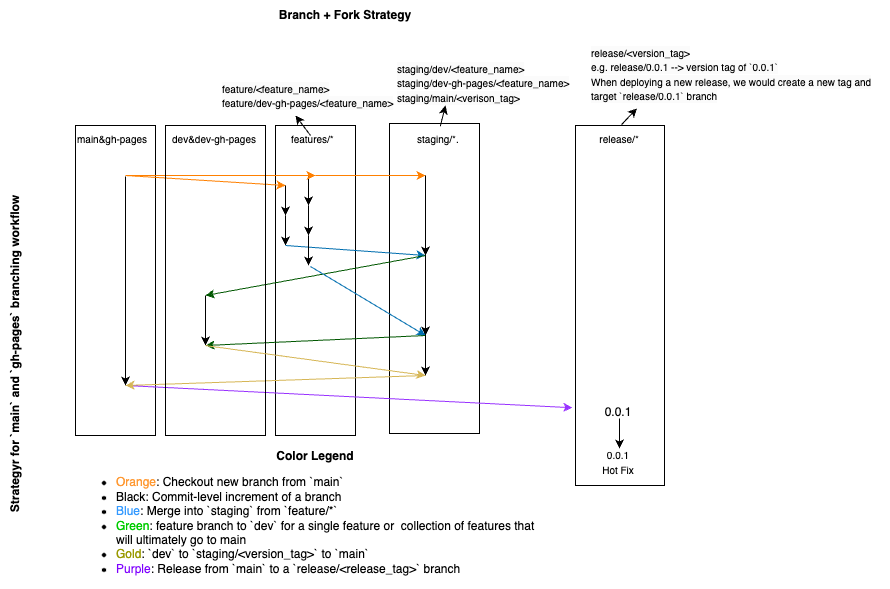

The diagram above was exported from draw.io. Its source (the exported page's mxGraphModel, read from the mxfile embedded in the PNG):
<mxGraphModel dx="825" dy="1561" grid="1" gridSize="10" guides="1" tooltips="1" connect="1" arrows="1" fold="1" page="1" pageScale="1" pageWidth="425" pageHeight="675" math="0" shadow="0">
  <root>
    <mxCell id="0" />
    <mxCell id="1" parent="0" />
    <mxCell id="INW2p0XJOaQ0OmKbUWKD-19" value="" style="rounded=0;whiteSpace=wrap;html=1;fillColor=none;" vertex="1" parent="1">
      <mxGeometry x="160" y="30" width="80" height="310" as="geometry" />
    </mxCell>
    <mxCell id="INW2p0XJOaQ0OmKbUWKD-49" value="" style="rounded=0;whiteSpace=wrap;html=1;fillColor=none;" vertex="1" parent="1">
      <mxGeometry x="660" y="30" width="89" height="360" as="geometry" />
    </mxCell>
    <mxCell id="INW2p0XJOaQ0OmKbUWKD-17" value="" style="rounded=0;whiteSpace=wrap;html=1;fillColor=none;" vertex="1" parent="1">
      <mxGeometry x="360" y="30" width="80" height="310" as="geometry" />
    </mxCell>
    <mxCell id="INW2p0XJOaQ0OmKbUWKD-18" value="" style="rounded=0;whiteSpace=wrap;html=1;fillColor=none;" vertex="1" parent="1">
      <mxGeometry x="474" y="28" width="90" height="310" as="geometry" />
    </mxCell>
    <mxCell id="h6sleHDO5r3gRc6VDY3P-1" value="&lt;font style=&quot;font-size: 10px;&quot;&gt;main&amp;amp;gh-pages&amp;nbsp; &amp;nbsp; &amp;nbsp; &amp;nbsp; &amp;nbsp;dev&amp;amp;dev-gh-pages&amp;nbsp; &amp;nbsp; &amp;nbsp;&lt;span style=&quot;white-space: pre;&quot;&gt;&#09;&lt;/span&gt;&lt;span style=&quot;white-space: pre;&quot;&gt;&amp;nbsp;&lt;/span&gt;&amp;nbsp; &amp;nbsp; features/*&amp;nbsp; &amp;nbsp; &amp;nbsp; &amp;nbsp; &amp;nbsp; &amp;nbsp; &amp;nbsp; &amp;nbsp; &amp;nbsp; &amp;nbsp; &amp;nbsp; &amp;nbsp; &amp;nbsp; &amp;nbsp; &amp;nbsp; staging/*.&amp;nbsp; &amp;nbsp; &amp;nbsp; &amp;nbsp; &amp;nbsp; &amp;nbsp; &amp;nbsp;&lt;span style=&quot;white-space: pre;&quot;&gt;&#09;&lt;span style=&quot;white-space: pre;&quot;&gt;&#09;&lt;/span&gt;&lt;span style=&quot;white-space: pre;&quot;&gt;&#09;&lt;/span&gt;&lt;span style=&quot;white-space: pre;&quot;&gt;&#09;&lt;/span&gt;&lt;/span&gt;&amp;nbsp; &amp;nbsp; &amp;nbsp; &amp;nbsp; &amp;nbsp; &amp;nbsp; release/*&lt;/font&gt;" style="text;whiteSpace=wrap;html=1;" parent="1" vertex="1">
      <mxGeometry x="160" y="30" width="600" height="30" as="geometry" />
    </mxCell>
    <mxCell id="h6sleHDO5r3gRc6VDY3P-4" value="" style="endArrow=classic;html=1;rounded=0;" parent="1" edge="1">
      <mxGeometry width="50" height="50" relative="1" as="geometry">
        <mxPoint x="370" y="90" as="sourcePoint" />
        <mxPoint x="370" y="120" as="targetPoint" />
      </mxGeometry>
    </mxCell>
    <mxCell id="h6sleHDO5r3gRc6VDY3P-5" value="" style="endArrow=classic;html=1;rounded=0;fillColor=#f8cecc;strokeColor=#FF8000;" parent="1" edge="1">
      <mxGeometry width="50" height="50" relative="1" as="geometry">
        <mxPoint x="210" y="80" as="sourcePoint" />
        <mxPoint x="370" y="90" as="targetPoint" />
      </mxGeometry>
    </mxCell>
    <mxCell id="h6sleHDO5r3gRc6VDY3P-6" value="" style="endArrow=classic;html=1;rounded=0;" parent="1" edge="1">
      <mxGeometry width="50" height="50" relative="1" as="geometry">
        <mxPoint x="370" y="120" as="sourcePoint" />
        <mxPoint x="370" y="150" as="targetPoint" />
      </mxGeometry>
    </mxCell>
    <mxCell id="h6sleHDO5r3gRc6VDY3P-8" value="" style="endArrow=classic;html=1;rounded=0;" parent="1" edge="1">
      <mxGeometry width="50" height="50" relative="1" as="geometry">
        <mxPoint x="393" y="80" as="sourcePoint" />
        <mxPoint x="393" y="110" as="targetPoint" />
      </mxGeometry>
    </mxCell>
    <mxCell id="h6sleHDO5r3gRc6VDY3P-9" value="" style="endArrow=classic;html=1;rounded=0;" parent="1" edge="1">
      <mxGeometry width="50" height="50" relative="1" as="geometry">
        <mxPoint x="393" y="110" as="sourcePoint" />
        <mxPoint x="393" y="140" as="targetPoint" />
      </mxGeometry>
    </mxCell>
    <mxCell id="h6sleHDO5r3gRc6VDY3P-11" value="" style="endArrow=classic;html=1;rounded=0;fillColor=#f8cecc;strokeColor=#FF8000;" parent="1" edge="1">
      <mxGeometry width="50" height="50" relative="1" as="geometry">
        <mxPoint x="210" y="80" as="sourcePoint" />
        <mxPoint x="400" y="80" as="targetPoint" />
      </mxGeometry>
    </mxCell>
    <mxCell id="h6sleHDO5r3gRc6VDY3P-13" value="" style="endArrow=classic;html=1;rounded=0;fillColor=#1ba1e2;strokeColor=#006EAF;" parent="1" edge="1">
      <mxGeometry width="50" height="50" relative="1" as="geometry">
        <mxPoint x="370" y="150" as="sourcePoint" />
        <mxPoint x="510" y="160" as="targetPoint" />
      </mxGeometry>
    </mxCell>
    <mxCell id="h6sleHDO5r3gRc6VDY3P-14" value="" style="endArrow=classic;html=1;rounded=0;fillColor=#008a00;strokeColor=#005700;" parent="1" edge="1">
      <mxGeometry width="50" height="50" relative="1" as="geometry">
        <mxPoint x="510" y="160" as="sourcePoint" />
        <mxPoint x="290" y="200" as="targetPoint" />
      </mxGeometry>
    </mxCell>
    <mxCell id="h6sleHDO5r3gRc6VDY3P-17" value="" style="endArrow=classic;html=1;rounded=0;fillColor=#f8cecc;strokeColor=#FF8000;" parent="1" edge="1">
      <mxGeometry width="50" height="50" relative="1" as="geometry">
        <mxPoint x="400" y="80" as="sourcePoint" />
        <mxPoint x="510" y="80" as="targetPoint" />
      </mxGeometry>
    </mxCell>
    <mxCell id="h6sleHDO5r3gRc6VDY3P-19" value="" style="endArrow=classic;html=1;rounded=0;" parent="1" edge="1">
      <mxGeometry width="50" height="50" relative="1" as="geometry">
        <mxPoint x="510" y="80" as="sourcePoint" />
        <mxPoint x="510" y="160" as="targetPoint" />
      </mxGeometry>
    </mxCell>
    <mxCell id="INW2p0XJOaQ0OmKbUWKD-1" value="&lt;b&gt;Branch + Fork Strategy&lt;/b&gt;" style="text;html=1;strokeColor=none;fillColor=none;align=center;verticalAlign=middle;whiteSpace=wrap;rounded=0;" vertex="1" parent="1">
      <mxGeometry x="305" y="-95" width="250" height="30" as="geometry" />
    </mxCell>
    <mxCell id="INW2p0XJOaQ0OmKbUWKD-2" value="&lt;b&gt;Strategyr for `main` and `gh-pages` branching workflow&lt;/b&gt;" style="text;html=1;strokeColor=none;fillColor=none;align=center;verticalAlign=middle;whiteSpace=wrap;rounded=0;rotation=270;" vertex="1" parent="1">
      <mxGeometry x="-79.6" y="243" width="360.19" height="30" as="geometry" />
    </mxCell>
    <mxCell id="INW2p0XJOaQ0OmKbUWKD-14" value="&lt;b&gt;Color Legend&lt;br&gt;&lt;/b&gt;&lt;ul&gt;&lt;li style=&quot;border-color: var(--border-color); text-align: left;&quot;&gt;&lt;font style=&quot;border-color: var(--border-color);&quot; color=&quot;#ff9933&quot;&gt;Orange&lt;/font&gt;: Checkout new branch from `main`&lt;/li&gt;&lt;li style=&quot;border-color: var(--border-color); text-align: left;&quot;&gt;Black: Commit-level increment of a branch&lt;/li&gt;&lt;li style=&quot;text-align: left;&quot;&gt;&lt;font color=&quot;#3399ff&quot;&gt;Blue&lt;/font&gt;: Merge into `staging` from `feature/*`&lt;/li&gt;&lt;li style=&quot;border-color: var(--border-color); text-align: left;&quot;&gt;&lt;font style=&quot;border-color: var(--border-color);&quot; color=&quot;#00cc00&quot;&gt;Green&lt;/font&gt;: feature branch to `dev` for a single feature or&amp;nbsp; collection of features that will ultimately go to main&lt;/li&gt;&lt;li style=&quot;text-align: left;&quot;&gt;&lt;font style=&quot;background-color: initial;&quot; color=&quot;#999900&quot;&gt;Gold&lt;/font&gt;&lt;span style=&quot;background-color: initial;&quot;&gt;: `dev` to `staging/&amp;lt;version_tag&amp;gt;` to `main`&lt;/span&gt;&lt;br&gt;&lt;/li&gt;&lt;li style=&quot;border-color: var(--border-color); text-align: left;&quot;&gt;&lt;font style=&quot;border-color: var(--border-color); background-color: initial;&quot; color=&quot;#7f00ff&quot;&gt;Purple&lt;/font&gt;: Release from `main` to a `release/&amp;lt;release_tag&amp;gt;` branch&lt;/li&gt;&lt;/ul&gt;" style="text;html=1;strokeColor=none;fillColor=none;align=center;verticalAlign=middle;whiteSpace=wrap;rounded=0;" vertex="1" parent="1">
      <mxGeometry x="160" y="353" width="480" height="140" as="geometry" />
    </mxCell>
    <mxCell id="INW2p0XJOaQ0OmKbUWKD-41" value="&lt;span style=&quot;color: rgb(0, 0, 0); font-family: Helvetica; font-style: normal; font-variant-ligatures: normal; font-variant-caps: normal; font-weight: 400; letter-spacing: normal; orphans: 2; text-align: left; text-indent: 0px; text-transform: none; widows: 2; word-spacing: 0px; -webkit-text-stroke-width: 0px; background-color: rgb(251, 251, 251); text-decoration-thickness: initial; text-decoration-style: initial; text-decoration-color: initial; float: none; display: inline !important;&quot;&gt;&lt;font style=&quot;font-size: 10px;&quot;&gt;staging/dev/&amp;lt;feature_name&amp;gt;&lt;br&gt;staging/dev-gh-pages/&amp;lt;feature_name&amp;gt;&lt;br&gt;staging/main/&amp;lt;verison_tag&amp;gt;&lt;/font&gt;&lt;br style=&quot;border-color: var(--border-color); font-size: 10px;&quot;&gt;&lt;/span&gt;" style="text;whiteSpace=wrap;html=1;" vertex="1" parent="1">
      <mxGeometry x="480" y="-40" width="180" height="60" as="geometry" />
    </mxCell>
    <mxCell id="INW2p0XJOaQ0OmKbUWKD-52" value="" style="endArrow=classic;html=1;rounded=0;fillColor=#f8cecc;strokeColor=#9933FF;entryX=-0.035;entryY=0.784;entryDx=0;entryDy=0;entryPerimeter=0;" edge="1" parent="1" target="INW2p0XJOaQ0OmKbUWKD-49">
      <mxGeometry width="50" height="50" relative="1" as="geometry">
        <mxPoint x="210" y="290" as="sourcePoint" />
        <mxPoint x="684" y="290" as="targetPoint" />
      </mxGeometry>
    </mxCell>
    <mxCell id="INW2p0XJOaQ0OmKbUWKD-53" value="0.0.1" style="text;html=1;strokeColor=none;fillColor=none;align=center;verticalAlign=middle;whiteSpace=wrap;rounded=0;" vertex="1" parent="1">
      <mxGeometry x="673" y="302" width="60" height="30" as="geometry" />
    </mxCell>
    <mxCell id="INW2p0XJOaQ0OmKbUWKD-56" value="" style="endArrow=classic;html=1;rounded=0;" edge="1" parent="1">
      <mxGeometry width="50" height="50" relative="1" as="geometry">
        <mxPoint x="510" y="160" as="sourcePoint" />
        <mxPoint x="510" y="240" as="targetPoint" />
      </mxGeometry>
    </mxCell>
    <mxCell id="INW2p0XJOaQ0OmKbUWKD-57" value="" style="endArrow=classic;html=1;rounded=0;" edge="1" parent="1">
      <mxGeometry width="50" height="50" relative="1" as="geometry">
        <mxPoint x="704" y="323" as="sourcePoint" />
        <mxPoint x="704" y="353" as="targetPoint" />
      </mxGeometry>
    </mxCell>
    <mxCell id="INW2p0XJOaQ0OmKbUWKD-58" value="" style="endArrow=classic;html=1;rounded=0;" edge="1" parent="1">
      <mxGeometry width="50" height="50" relative="1" as="geometry">
        <mxPoint x="290" y="200" as="sourcePoint" />
        <mxPoint x="290" y="250" as="targetPoint" />
      </mxGeometry>
    </mxCell>
    <mxCell id="h6sleHDO5r3gRc6VDY3P-20" value="" style="endArrow=classic;html=1;rounded=0;fillColor=#1ba1e2;strokeColor=#006EAF;" parent="1" edge="1">
      <mxGeometry width="50" height="50" relative="1" as="geometry">
        <mxPoint x="395" y="171" as="sourcePoint" />
        <mxPoint x="510" y="240" as="targetPoint" />
      </mxGeometry>
    </mxCell>
    <mxCell id="h6sleHDO5r3gRc6VDY3P-10" value="" style="endArrow=classic;html=1;rounded=0;fillColor=#f8cecc;strokeColor=#000000;" parent="1" edge="1">
      <mxGeometry width="50" height="50" relative="1" as="geometry">
        <mxPoint x="393" y="140" as="sourcePoint" />
        <mxPoint x="393" y="170" as="targetPoint" />
      </mxGeometry>
    </mxCell>
    <mxCell id="INW2p0XJOaQ0OmKbUWKD-59" value="" style="endArrow=classic;html=1;rounded=0;fillColor=#008a00;strokeColor=#005700;" edge="1" parent="1">
      <mxGeometry width="50" height="50" relative="1" as="geometry">
        <mxPoint x="510" y="240" as="sourcePoint" />
        <mxPoint x="290" y="250" as="targetPoint" />
      </mxGeometry>
    </mxCell>
    <mxCell id="INW2p0XJOaQ0OmKbUWKD-62" value="" style="endArrow=classic;html=1;rounded=0;fillColor=#fff2cc;strokeColor=#d6b656;" edge="1" parent="1">
      <mxGeometry width="50" height="50" relative="1" as="geometry">
        <mxPoint x="510" y="280" as="sourcePoint" />
        <mxPoint x="210" y="290" as="targetPoint" />
      </mxGeometry>
    </mxCell>
    <mxCell id="INW2p0XJOaQ0OmKbUWKD-64" value="&lt;font style=&quot;font-size: 10px;&quot;&gt;0.0.1&lt;br&gt;Hot Fix&lt;/font&gt;" style="text;html=1;strokeColor=none;fillColor=none;align=center;verticalAlign=middle;whiteSpace=wrap;rounded=0;" vertex="1" parent="1">
      <mxGeometry x="673" y="352" width="60" height="30" as="geometry" />
    </mxCell>
    <mxCell id="h6sleHDO5r3gRc6VDY3P-15" value="" style="endArrow=classic;html=1;rounded=0;" parent="1" edge="1">
      <mxGeometry width="50" height="50" relative="1" as="geometry">
        <mxPoint x="210" y="81" as="sourcePoint" />
        <mxPoint x="210" y="290" as="targetPoint" />
      </mxGeometry>
    </mxCell>
    <mxCell id="INW2p0XJOaQ0OmKbUWKD-65" value="" style="rounded=0;whiteSpace=wrap;html=1;fillColor=none;" vertex="1" parent="1">
      <mxGeometry x="250" y="30" width="100" height="310" as="geometry" />
    </mxCell>
    <mxCell id="INW2p0XJOaQ0OmKbUWKD-67" value="&lt;span style=&quot;color: rgb(0, 0, 0); font-family: Helvetica; font-style: normal; font-variant-ligatures: normal; font-variant-caps: normal; font-weight: 400; letter-spacing: normal; orphans: 2; text-align: left; text-indent: 0px; text-transform: none; widows: 2; word-spacing: 0px; -webkit-text-stroke-width: 0px; background-color: rgb(251, 251, 251); text-decoration-thickness: initial; text-decoration-style: initial; text-decoration-color: initial; float: none; display: inline !important;&quot;&gt;&lt;span style=&quot;font-size: 10px;&quot;&gt;release/&amp;lt;version_tag&amp;gt;&lt;br&gt;&lt;/span&gt;&lt;font style=&quot;font-size: 10px;&quot;&gt;e.g. release/0.0.1 --&amp;gt; version tag of `0.0.1`&lt;br&gt;&lt;/font&gt;&lt;font style=&quot;font-size: 10px;&quot;&gt;When deploying a new release, we would create a new tag and target `release/0.0.1` branch&lt;/font&gt;&lt;br style=&quot;border-color: var(--border-color); font-size: 10px;&quot;&gt;&lt;/span&gt;" style="text;whiteSpace=wrap;html=1;" vertex="1" parent="1">
      <mxGeometry x="674" y="-56" width="300" height="70" as="geometry" />
    </mxCell>
    <mxCell id="INW2p0XJOaQ0OmKbUWKD-77" value="&lt;span style=&quot;color: rgb(0, 0, 0); font-family: Helvetica; font-style: normal; font-variant-ligatures: normal; font-variant-caps: normal; font-weight: 400; letter-spacing: normal; orphans: 2; text-align: left; text-indent: 0px; text-transform: none; widows: 2; word-spacing: 0px; -webkit-text-stroke-width: 0px; background-color: rgb(251, 251, 251); text-decoration-thickness: initial; text-decoration-style: initial; text-decoration-color: initial; float: none; display: inline !important;&quot;&gt;&lt;font style=&quot;font-size: 10px;&quot;&gt;feature/&amp;lt;feature_name&amp;gt;&lt;br&gt;feature/dev-gh-pages/&amp;lt;feature_name&amp;gt;&lt;/font&gt;&lt;br&gt;&lt;/span&gt;" style="text;whiteSpace=wrap;html=1;" vertex="1" parent="1">
      <mxGeometry x="305" y="-20" width="180" height="60" as="geometry" />
    </mxCell>
    <mxCell id="INW2p0XJOaQ0OmKbUWKD-78" value="" style="endArrow=classic;html=1;rounded=0;exitX=0.5;exitY=1;exitDx=0;exitDy=0;" edge="1" parent="1" source="INW2p0XJOaQ0OmKbUWKD-77">
      <mxGeometry width="50" height="50" relative="1" as="geometry">
        <mxPoint x="330" y="70" as="sourcePoint" />
        <mxPoint x="380" y="20" as="targetPoint" />
      </mxGeometry>
    </mxCell>
    <mxCell id="INW2p0XJOaQ0OmKbUWKD-79" value="" style="endArrow=classic;html=1;rounded=0;exitX=0.608;exitY=0.022;exitDx=0;exitDy=0;exitPerimeter=0;" edge="1" parent="1" source="h6sleHDO5r3gRc6VDY3P-1">
      <mxGeometry width="50" height="50" relative="1" as="geometry">
        <mxPoint x="405" y="50" as="sourcePoint" />
        <mxPoint x="530" y="10" as="targetPoint" />
      </mxGeometry>
    </mxCell>
    <mxCell id="INW2p0XJOaQ0OmKbUWKD-80" value="" style="endArrow=classic;html=1;rounded=0;exitX=0.91;exitY=-0.027;exitDx=0;exitDy=0;exitPerimeter=0;entryX=0.158;entryY=0.984;entryDx=0;entryDy=0;entryPerimeter=0;" edge="1" parent="1" source="h6sleHDO5r3gRc6VDY3P-1" target="INW2p0XJOaQ0OmKbUWKD-67">
      <mxGeometry width="50" height="50" relative="1" as="geometry">
        <mxPoint x="535" y="41" as="sourcePoint" />
        <mxPoint x="540" y="20" as="targetPoint" />
      </mxGeometry>
    </mxCell>
    <mxCell id="INW2p0XJOaQ0OmKbUWKD-82" value="" style="endArrow=classic;html=1;rounded=0;" edge="1" parent="1">
      <mxGeometry width="50" height="50" relative="1" as="geometry">
        <mxPoint x="510" y="200" as="sourcePoint" />
        <mxPoint x="510" y="280" as="targetPoint" />
      </mxGeometry>
    </mxCell>
    <mxCell id="INW2p0XJOaQ0OmKbUWKD-83" value="" style="endArrow=classic;html=1;rounded=0;fillColor=#fff2cc;strokeColor=#d6b656;exitX=0.4;exitY=0.71;exitDx=0;exitDy=0;exitPerimeter=0;" edge="1" parent="1" source="INW2p0XJOaQ0OmKbUWKD-65">
      <mxGeometry width="50" height="50" relative="1" as="geometry">
        <mxPoint x="305" y="263" as="sourcePoint" />
        <mxPoint x="510" y="280" as="targetPoint" />
      </mxGeometry>
    </mxCell>
  </root>
</mxGraphModel>